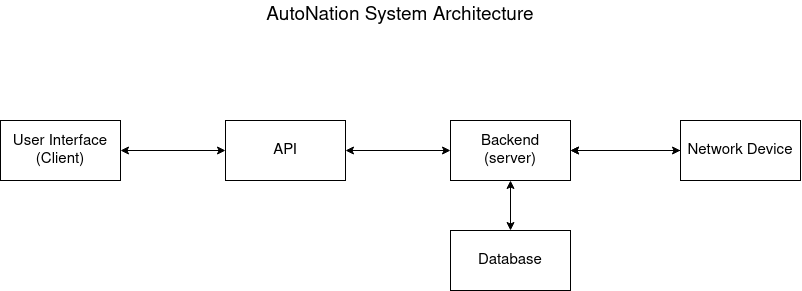

The diagram above was exported from draw.io. Its source (the exported page's mxGraphModel, read from the mxfile embedded in the PNG):
<mxGraphModel dx="1271" dy="1184" grid="1" gridSize="10" guides="1" tooltips="1" connect="1" arrows="1" fold="1" page="1" pageScale="1" pageWidth="850" pageHeight="1100" math="0" shadow="0">
  <root>
    <mxCell id="0" />
    <mxCell id="1" parent="0" />
    <mxCell id="BYIEwgxothReHa3QG6tp-17" value="&lt;font style=&quot;font-size: 19px;&quot;&gt;AutoNation System Architecture&lt;br&gt;&lt;/font&gt;" style="text;html=1;strokeColor=none;fillColor=none;align=center;verticalAlign=middle;whiteSpace=wrap;rounded=0;" vertex="1" parent="1">
      <mxGeometry x="270" y="40" width="310" height="30" as="geometry" />
    </mxCell>
    <mxCell id="BYIEwgxothReHa3QG6tp-19" value="&lt;div style=&quot;font-size: 15px;&quot;&gt;&lt;font style=&quot;font-size: 15px;&quot;&gt;User Interface&lt;/font&gt;&lt;/div&gt;&lt;div style=&quot;font-size: 15px;&quot;&gt;&lt;font style=&quot;font-size: 15px;&quot;&gt;(Client)&lt;font style=&quot;font-size: 15px;&quot;&gt;&lt;br&gt;&lt;/font&gt;&lt;/font&gt;&lt;/div&gt;" style="rounded=0;whiteSpace=wrap;html=1;" vertex="1" parent="1">
      <mxGeometry x="25" y="160" width="120" height="60" as="geometry" />
    </mxCell>
    <mxCell id="BYIEwgxothReHa3QG6tp-25" style="edgeStyle=orthogonalEdgeStyle;rounded=0;orthogonalLoop=1;jettySize=auto;html=1;startArrow=classic;startFill=1;" edge="1" parent="1" source="BYIEwgxothReHa3QG6tp-21" target="BYIEwgxothReHa3QG6tp-19">
      <mxGeometry relative="1" as="geometry" />
    </mxCell>
    <mxCell id="BYIEwgxothReHa3QG6tp-26" style="edgeStyle=orthogonalEdgeStyle;rounded=0;orthogonalLoop=1;jettySize=auto;html=1;entryX=0;entryY=0.5;entryDx=0;entryDy=0;startArrow=classic;startFill=1;" edge="1" parent="1" source="BYIEwgxothReHa3QG6tp-21" target="BYIEwgxothReHa3QG6tp-22">
      <mxGeometry relative="1" as="geometry" />
    </mxCell>
    <mxCell id="BYIEwgxothReHa3QG6tp-21" value="&lt;font style=&quot;font-size: 15px;&quot;&gt;API&lt;/font&gt;" style="rounded=0;whiteSpace=wrap;html=1;" vertex="1" parent="1">
      <mxGeometry x="250" y="160" width="120" height="60" as="geometry" />
    </mxCell>
    <mxCell id="BYIEwgxothReHa3QG6tp-27" style="edgeStyle=orthogonalEdgeStyle;rounded=0;orthogonalLoop=1;jettySize=auto;html=1;entryX=0.5;entryY=0;entryDx=0;entryDy=0;startArrow=classic;startFill=1;" edge="1" parent="1" source="BYIEwgxothReHa3QG6tp-22" target="BYIEwgxothReHa3QG6tp-23">
      <mxGeometry relative="1" as="geometry" />
    </mxCell>
    <mxCell id="BYIEwgxothReHa3QG6tp-22" value="&lt;div&gt;&lt;font style=&quot;font-size: 15px;&quot;&gt;Backend&lt;/font&gt;&lt;/div&gt;&lt;div&gt;&lt;font style=&quot;font-size: 15px;&quot;&gt;(server)&lt;br&gt;&lt;/font&gt;&lt;/div&gt;" style="rounded=0;whiteSpace=wrap;html=1;" vertex="1" parent="1">
      <mxGeometry x="475" y="160" width="120" height="60" as="geometry" />
    </mxCell>
    <mxCell id="BYIEwgxothReHa3QG6tp-23" value="&lt;font style=&quot;font-size: 15px;&quot;&gt;Database&lt;/font&gt;" style="rounded=0;whiteSpace=wrap;html=1;" vertex="1" parent="1">
      <mxGeometry x="475" y="270" width="120" height="60" as="geometry" />
    </mxCell>
    <mxCell id="BYIEwgxothReHa3QG6tp-30" style="edgeStyle=orthogonalEdgeStyle;rounded=0;orthogonalLoop=1;jettySize=auto;html=1;entryX=1;entryY=0.5;entryDx=0;entryDy=0;" edge="1" parent="1" source="BYIEwgxothReHa3QG6tp-29" target="BYIEwgxothReHa3QG6tp-22">
      <mxGeometry relative="1" as="geometry" />
    </mxCell>
    <mxCell id="BYIEwgxothReHa3QG6tp-31" value="" style="edgeStyle=orthogonalEdgeStyle;rounded=0;orthogonalLoop=1;jettySize=auto;html=1;startArrow=classic;startFill=1;" edge="1" parent="1" source="BYIEwgxothReHa3QG6tp-29" target="BYIEwgxothReHa3QG6tp-22">
      <mxGeometry relative="1" as="geometry" />
    </mxCell>
    <mxCell id="BYIEwgxothReHa3QG6tp-29" value="&lt;font style=&quot;font-size: 15px;&quot;&gt;Network Device&lt;br&gt;&lt;/font&gt;" style="rounded=0;whiteSpace=wrap;html=1;" vertex="1" parent="1">
      <mxGeometry x="705" y="160" width="120" height="60" as="geometry" />
    </mxCell>
  </root>
</mxGraphModel>